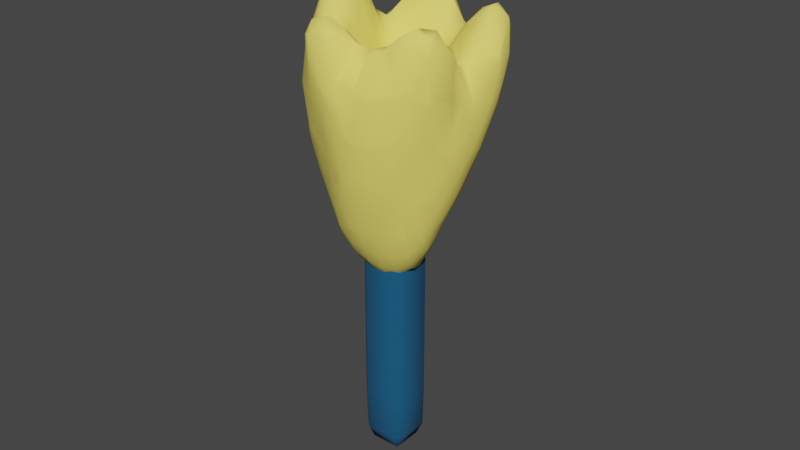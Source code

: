 # Source: Flower2.blend  (saved by Blender 2.90.8; exported with 4.5.12 LTS)
import bpy
from mathutils import Matrix  # noqa: F401  (used for matrix-valued properties, if any)

bpy.ops.wm.read_factory_settings(use_empty=True)
scene = bpy.context.scene
scene.name = 'Scene'

# ---- collections
col_collection = bpy.data.collections.new('Collection'); scene.collection.children.link(col_collection)
col_flower2 = bpy.data.collections.new('Flower2'); scene.collection.children.link(col_flower2)

# ---- materials (node trees are filled in below, after node groups)
mat_stem = bpy.data.materials.new('Stem')
mat_stem.alpha_threshold = 0.0
mat_stem.use_transparent_shadow = False
mat_stem.line_color = (0.0, 0.0, 0.0, 1.0)
mat_petals = bpy.data.materials.new('Petals')
mat_petals.use_transparent_shadow = False

# ---- material node trees
mat_stem.use_nodes = True; mat_stem.node_tree.nodes.clear()
_N = mat_stem.node_tree.nodes; _L = mat_stem.node_tree.links
n0 = _N.new('ShaderNodeOutputMaterial'); n0.name = 'Material Output'; n0.location = (300, 300)
n1 = _N.new('ShaderNodeBsdfPrincipled'); n1.name = 'Principled BSDF'; n1.location = (10, 300)
n1.distribution = 'GGX'
n1.subsurface_method = 'BURLEY'
n1.inputs[0].default_value = (0.003035, 0.08866, 0.1981, 1.0)
n1.inputs[2].default_value = 1.0
n1.inputs[3].default_value = 1.45
n1.inputs[27].default_value = (0.0, 0.0, 0.0, 1.0)
n1.inputs[28].default_value = 1.0
_L.new(n1.outputs[0], n0.inputs[0])
n0.is_active_output = True
mat_petals.use_nodes = True; mat_petals.node_tree.nodes.clear()
_N = mat_petals.node_tree.nodes; _L = mat_petals.node_tree.links
n0 = _N.new('ShaderNodeOutputMaterial'); n0.name = 'Material Output'; n0.location = (300, 300)
n1 = _N.new('ShaderNodeBsdfPrincipled'); n1.name = 'Principled BSDF'; n1.location = (10, 300)
n1.distribution = 'GGX'
n1.subsurface_method = 'BURLEY'
n1.inputs[0].default_value = (1.0, 0.8388, 0.1529, 1.0)
n1.inputs[2].default_value = 1.0
n1.inputs[3].default_value = 1.45
n1.inputs[27].default_value = (0.0, 0.0, 0.0, 1.0)
n1.inputs[28].default_value = 1.0
_L.new(n1.outputs[0], n0.inputs[0])
n0.is_active_output = True

# ---- world
world_world = bpy.data.worlds.new('World'); scene.world = world_world
world_world.use_nodes = True; world_world.node_tree.nodes.clear()
_N = world_world.node_tree.nodes; _L = world_world.node_tree.links
n0 = _N.new('ShaderNodeOutputWorld'); n0.name = 'World Output'; n0.location = (300, 300)
n1 = _N.new('ShaderNodeBackground'); n1.name = 'Background'; n1.location = (10, 300)
n1.inputs[0].default_value = (0.05088, 0.05088, 0.05088, 1.0)
_L.new(n1.outputs[0], n0.inputs[0])
n0.is_active_output = True
world_world.color = (0.05088, 0.05088, 0.05088)
world_world.use_sun_shadow = False
world_world.sun_shadow_jitter_overblur = 0.0

# ---- meshes
me_mesh = bpy.data.meshes.new('Mesh')
me_mesh.from_pydata([(0.3202, -0.2, 1.0), (0.3202, -0.2, 1.4), (0.3202, 0.2, 1.4), (0.3202, 0.2, 1.0), (0.3202, -0.2, 1.8), (0.3202, 0.2, 1.8), (0.2, -0.2, 2.147), (0.2, 0.2, 2.147), (0.2, -0.3202, 1.8), (-0.2, -0.2, 2.147), (-0.2, -0.3202, 1.8), (-0.2, -0.3202, 1.4), (0.2, -0.3202, 1.4), (-0.2, -0.3202, 1.0), (0.2, -0.3202, 1.0), (-0.2, -0.3202, 0.6), (0.2, -0.3202, 0.6), (-0.2, -0.3202, 0.2), (0.2, -0.3202, 0.2), (-0.2, -0.3028, -0.2), (0.2, -0.3028, -0.2), (-0.2, -0.2, -0.3474), (0.2, -0.2, -0.3474), (0.2, 0.2, -0.3474), (-0.2, 0.2, -0.3474), (0.2, 0.3028, -0.2), (-0.2, 0.3028, -0.2), (0.2, 0.3202, 0.2), (-0.2, 0.3202, 0.2), (0.2, 0.3202, 0.6), (-0.2, 0.3202, 0.6), (0.3202, 0.2, 0.2), (0.3202, 0.2, 0.6), (0.3202, -0.2, 0.2), (0.3202, -0.2, 0.6), (0.3028, -0.2, -0.2), (0.3028, 0.2, -0.2), (-0.3202, 0.2, 0.2), (-0.3028, 0.2, -0.2), (-0.3028, -0.2, -0.2), (-0.3202, -0.2, 0.2), (-0.3202, 0.2, 0.6), (-0.3202, -0.2, 0.6), (-0.3202, 0.2, 1.0), (-0.3202, -0.2, 1.0), (-0.3202, 0.2, 1.4), (-0.3202, -0.2, 1.4), (-0.3202, 0.2, 1.8), (-0.3202, -0.2, 1.8), (-0.2, 0.2, 2.147), (-0.2, 0.3202, 1.8), (0.2, 0.3202, 1.8), (-0.2, 0.3202, 1.4), (0.2, 0.3202, 1.4), (-0.2, 0.3202, 1.0), (0.2, 0.3202, 1.0)], [], [(3, 2, 1, 0), (2, 5, 4, 1), (4, 5, 7, 6), (8, 4, 6), (10, 8, 6, 9), (12, 8, 10, 11), (14, 12, 11, 13), (16, 14, 13, 15), (18, 16, 15, 17), (20, 18, 17, 19), (22, 20, 19, 21), (24, 23, 22, 21), (26, 25, 23, 24), (28, 27, 25, 26), (30, 29, 27, 28), (29, 32, 31, 27), (31, 32, 34, 33), (36, 31, 33, 35), (27, 31, 36, 25), (38, 37, 28, 26), (40, 37, 38, 39), (42, 41, 37, 40), (44, 43, 41, 42), (46, 45, 43, 44), (48, 47, 45, 46), (49, 47, 48, 9), (50, 47, 49), (7, 51, 50, 49), (50, 51, 53, 52), (41, 43, 54, 30), (38, 26, 24), (23, 36, 35, 22), (39, 38, 24, 21), (35, 20, 22), (19, 39, 21), (35, 33, 18, 20), (17, 40, 39, 19), (34, 0, 14, 16), (13, 44, 42, 15), (48, 10, 9), (6, 7, 49, 9), (51, 5, 2, 53), (32, 3, 0, 34), (53, 2, 3, 55), (55, 3, 32, 29), (5, 51, 7), (25, 36, 23), (1, 4, 8, 12), (0, 1, 12, 14), (33, 34, 16, 18), (52, 53, 55, 54), (54, 55, 29, 30), (45, 47, 50, 52), (43, 45, 52, 54), (37, 41, 30, 28), (10, 48, 46, 11), (11, 46, 44, 13), (15, 42, 40, 17)])
me_mesh.polygons.foreach_set('use_smooth', [True] * 58)
me_mesh.materials.append(mat_stem)
me_mesh.use_remesh_fix_poles = True
me_mesh.use_remesh_preserve_attributes = False
me_mesh.use_mirror_vertex_groups = False
me_mesh.update()
me_mesh_001 = bpy.data.meshes.new('Mesh.001')
me_mesh_001.from_pydata([(1.8, -0.6, 0.708), (1.8, -0.4669, 0.6), (2.004, -0.6, 0.6), (1.8, -0.2921, 0.2), (2.035, -0.6, 0.2), (2.2, -0.8115, 0.2), (2.2, -0.7499, 0.6), (2.317, -1.0, 0.2), (2.422, -1.0, 0.6), (2.2, -1.0, 0.8677), (2.2, -1.4, 0.9894), (2.6, -1.32, 0.6), (2.6, -1.4, 0.7881), (2.2, -1.8, 0.9704), (2.6, -1.8, 0.8855), (2.2, -2.2, 0.8177), (2.6, -2.2, 0.6185), (2.6, -2.207, 0.6), (2.2, -2.445, 0.6), (2.2, -2.6, 0.4537), (2.6, -2.2, 0.5177), (2.472, -2.2, 0.2), (2.29, -2.6, 0.2), (2.2, -2.6, 0.03412), (2.2, -2.2, -0.1624), (2.539, -1.8, 0.2), (2.214, -1.8, -0.2), (2.2, -2.021, -0.2), (2.2, -1.8, -0.2139), (2.2, -1.621, -0.2), (1.8, -1.8, -0.5642), (2.162, -1.4, -0.2), (1.8, -1.4, -0.5465), (2.2, -1.4, -0.1578), (2.022, -1.0, -0.2), (1.8, -1.0, -0.4192), (1.807, -0.6, -0.2), (1.8, -0.6, -0.2084), (1.8, -0.5867, -0.2), (1.4, -0.2, -0.5469), (1.4, -0.399, -0.6), (1.448, -0.6, -0.6), (1.629, -0.2, -0.2), (1.739, -0.2, 0.2), (1.4, -0.6, -0.6452), (1.0, -0.2, -0.9184), (1.0, -0.5311, -1.0), (1.021, -0.6, -1.0), (1.355, -0.2, -0.6), (1.4, -1.0, -0.7655), (1.143, -1.0, -1.0), (1.0, -1.0, -1.125), (1.0, -0.6, -1.023), (0.6, -1.0, -1.327), (0.6, -0.6, -1.332), (0.898, -0.2, -1.0), (0.6, -0.2, -1.266), (0.6943, 0.2, -1.0), (0.6, 0.2, -1.053), (1.0, 0.2, -0.7984), (0.6, 0.6, -0.7338), (0.6, 0.292, -1.0), (1.0, 0.4441, -0.6), (0.7832, 0.6, -0.6), (0.6, 0.6868, -0.6), (1.0, 0.6, -0.3142), (1.0, 0.6317, -0.2), (0.6, 0.8177, -0.2), (1.0, 0.6267, 0.2), (0.6, 0.8134, 0.2), (1.0, 0.6, 0.2924), (0.7581, 0.6, 0.6), (0.6, 0.6752, 0.6), (0.6, 0.6, 0.7138), (0.2, 0.6, 0.8557), (0.2, 0.7738, 0.6), (-0.2, 0.6, 0.8557), (-0.2, 0.7738, 0.6), (0.2, 0.4328, 1.0), (-0.2, 0.4328, 1.0), (-0.2, 0.2, 1.11), (0.2, 0.2, 1.11), (-0.2, -0.2, 1.11), (0.2, -0.2, 1.11), (0.2, -0.4328, 1.0), (-0.2, -0.4328, 1.0), (-0.2, -0.6, 0.8557), (0.2, -0.6, 0.8557), (0.2, -0.7777, 0.6), (-0.2, -0.7738, 0.6), (-0.2, -0.9217, 0.2), (0.2, -1.0, 0.2876), (0.06002, -1.0, 0.2), (-0.2, -1.0, 0.001908), (-0.2, -1.4, -0.1257), (0.2, -1.081, 0.2), (0.2, -1.4, -0.01822), (-0.2, -1.8, 0.01641), (0.2, -1.8, 0.03496), (-0.2, -2.2, 0.176), (0.2, -2.2, 0.1613), (0.6, -1.8, 0.1939), (0.6, -2.041, 0.2), (0.5106, -2.2, 0.2), (0.6, -2.2, 0.2271), (0.6123, -1.8, 0.2), (0.4747, -1.4, 0.2), (0.6, -1.743, 0.2), (0.6, -1.4, 0.3023), (1.0, -1.4, 0.5821), (1.0, -1.8, 0.4618), (0.6, -1.0, 0.4816), (0.8932, -1.0, 0.6), (1.0, -1.274, 0.6), (1.0, -1.0, 0.643), (1.4, -1.0, 0.7889), (1.4, -1.4, 0.7934), (1.031, -1.4, 0.6), (1.0, -0.6, 0.7351), (1.4, -0.6, 0.742), (1.8, -1.0, 0.8913), (1.4, -1.8, 0.7083), (1.21, -1.8, 0.6), (1.4, -2.048, 0.6), (1.8, -1.8, 0.882), (1.8, -2.2, 0.712), (1.563, -2.2, 0.6), (1.4, -2.2, 0.5218), (1.4, -2.6, 0.461), (1.8, -2.364, 0.6), (1.8, -2.6, 0.5063), (1.4, -3.0, 0.5328), (1.8, -3.0, 0.4699), (1.8, -3.4, 0.538), (1.689, -3.4, 0.6), (1.4, -3.203, 0.6), (1.4, -3.4, 0.6587), (1.4, -3.8, 0.7367), (1.749, -3.8, 0.6), (1.4, -4.2, 0.665), (1.444, -4.2, 0.6), (1.4, -4.2, 0.5175), (1.495, -3.8, 0.2), (1.4, -3.878, 0.2), (1.4, -3.8, 0.1489), (1.8, -3.401, 0.2), (1.8, -3.4, 0.1997), (1.4, -3.4, -0.07602), (1.8, -3.0, -0.06015), (1.578, -3.0, -0.2), (1.4, -3.155, -0.2), (1.4, -3.0, -0.285), (1.8, -2.796, -0.2), (1.8, -2.6, -0.3159), (1.4, -2.6, -0.5222), (1.8, -2.2, -0.4859), (1.606, -2.2, -0.6), (1.4, -2.453, -0.6), (1.4, -2.2, -0.7154), (1.0, -2.6, -0.6973), (1.232, -2.6, -0.6), (1.0, -2.2, -0.9079), (1.0, -2.766, -0.6), (0.6, -3.0, -0.606), (0.6191, -3.0, -0.6), (0.6, -2.6, -0.8125), (1.0, -3.0, -0.4644), (0.6, -3.4, -0.393), (1.0, -3.4, -0.2511), (0.6, -3.011, -0.6), (0.6, -3.712, -0.2), (1.0, -3.491, -0.2), (1.122, -3.4, -0.2), (0.2, -3.8, -0.2219), (0.3331, -3.8, -0.2), (0.2, -3.4, -0.4768), (0.6, -3.8, -0.1397), (0.2, -3.831, -0.2), (-0.2, -3.8, -0.2416), (-0.2, -3.856, -0.2), (-0.2, -4.2, 0.152), (0.2, -4.2, 0.1456), (-0.2, -4.232, 0.2), (0.2, -4.243, 0.2), (-0.2, -4.2, 0.4446), (0.2, -4.2, 0.5161), (-0.2, -3.8, 0.541), (0.2, -3.8, 0.5762), (-0.2, -3.4, 0.5038), (0.2, -3.4, 0.5279), (-0.2, -3.0, 0.4245), (0.2, -3.0, 0.4343), (0.5724, -3.4, 0.6), (0.3115, -3.8, 0.6), (0.6, -3.8, 0.6739), (0.6, -3.4, 0.6059), (0.6, -3.378, 0.6), (1.0, -3.192, 0.6), (1.0, -3.4, 0.6595), (0.6, -3.0, 0.4948), (1.0, -3.0, 0.539), (0.6, -2.6, 0.3532), (1.0, -2.6, 0.4028), (0.2, -2.6, 0.3067), (0.6, -4.2, 0.6534), (0.4395, -4.2, 0.6), (0.6, -4.312, 0.6), (1.0, -4.2, 0.7312), (1.0, -4.368, 0.6), (0.6, -4.201, 0.2), (1.0, -4.2, 0.2919), (0.607, -4.2, 0.2), (0.6, -4.2, 0.1988), (1.0, -4.099, 0.2), (1.0, -3.8, -0.01553), (1.4, -4.229, 0.6), (1.0, -3.8, 0.7372), (-0.6, -3.8, 0.5766), (-0.6, -3.4, 0.5529), (-0.7004, -3.8, 0.6), (-0.7903, -3.4, 0.6), (-1.0, -3.8, 0.688), (-1.0, -3.4, 0.6533), (-1.0, -3.135, 0.6), (-1.4, -3.4, 0.7137), (-1.4, -3.0, 0.6502), (-1.155, -3.0, 0.6), (-1.0, -3.0, 0.5698), (-1.335, -2.6, 0.6), (-1.0, -2.6, 0.4798), (-1.247, -2.2, 0.6), (-1.0, -2.2, 0.4252), (-1.4, -2.6, 0.6287), (-1.4, -2.2, 0.782), (-1.4, -1.8, 0.9718), (-1.063, -1.8, 0.6), (-1.677, -2.2, 1.0), (-1.445, -1.8, 1.0), (-1.406, -1.4, 1.0), (-1.4, -1.4, 0.9974), (-1.8, -1.8, 1.136), (-1.8, -1.4, 1.114), (-1.8, -1.0, 1.012), (-1.642, -1.0, 1.0), (-2.2, -1.4, 1.038), (-2.2, -1.269, 1.0), (-1.914, -1.0, 1.0), (-2.2, -1.0, 0.8934), (-2.2, -0.6, 0.6427), (-1.8, -0.6, 0.8369), (-1.8, -0.9689, 1.0), (-2.2, -0.5484, 0.6), (-1.823, -0.2, 0.6), (-1.8, -0.2, 0.613), (-2.2, -0.2202, 0.2), (-2.186, -0.2, 0.2), (-2.2, -0.2, 0.1536), (-2.2, -0.1468, -0.2), (-1.971, 0.2, -0.2), (-1.841, 0.2, 0.2), (-2.2, -0.2, -0.3344), (-2.086, -0.2, -0.6), (-1.875, 0.2, -0.6), (-1.8, -0.2, -0.9317), (-1.8, 0.2, -0.7204), (-1.8, 0.2989, -0.6), (-1.503, 0.2, -1.0), (-1.4, 0.3069, -1.0), (-1.4, 0.6, -0.6649), (-1.446, 0.6, -0.6), (-1.505, 0.6, -0.2), (-1.8, 0.3846, -0.2), (-1.4, 0.6, 0.01529), (-1.4, 0.5185, 0.2), (-1.8, 0.2384, 0.2), (-1.4, 0.6547, -0.2), (-1.227, 0.6, 0.2), (-1.4, 0.2, 0.5641), (-1.0, 0.6, 0.3875), (-1.0, 0.4455, 0.6), (-1.331, 0.2, 0.6), (-1.0, 0.2, 0.7783), (-1.4, -0.2, 0.7531), (-1.4, 0.1458, 0.6), (-1.0, -0.2, 0.8468), (-0.6112, 0.2, 1.0), (-0.6112, -0.2, 1.0), (-1.0, -0.6, 0.787), (-0.6, -0.2128, 1.0), (-0.6, -0.6, 0.7636), (-0.6, -0.2, 1.005), (-1.0, -1.0, 0.7044), (-0.6, -0.78, 0.6), (-0.8633, -1.0, 0.6), (-0.6, -1.0, 0.3434), (-0.6, -1.087, 0.2), (-0.7564, -1.4, 0.2), (-0.9561, -1.4, 0.6), (-0.6, -1.4, 0.02416), (-0.6, -1.8, 0.1244), (-0.7285, -1.8, 0.2), (-0.6, -2.067, 0.2), (-1.0, -1.8, 0.4814), (-0.6, -2.2, 0.2444), (-1.0, -1.606, 0.6), (-1.0, -1.4, 0.6592), (-0.4911, -1.0, 0.2), (-1.4, -1.0, 0.9349), (-1.8, -0.1802, 0.6), (-1.8, 0.2, 0.2536), (-0.7585, 0.6, 0.6), (-0.6, 0.6, 0.7138), (-0.6, 0.2128, 1.0), (-0.6, 0.2, 1.005), (-0.6, 0.6752, 0.6), (-1.0, 0.6876, 0.2), (-1.4, 0.6263, -0.6), (-1.0, 0.7509, -0.6), (-1.0, 0.7812, -0.2), (-1.0, 0.6, -0.894), (-0.6, 0.7741, -0.6), (-0.6, 0.8447, -0.2), (-0.6, 0.8154, 0.2), (-0.2, 0.785, -0.6), (-0.2, 0.8962, -0.2), (-0.6, 0.6, -0.9171), (-0.2, 0.6, -0.9062), (-0.6, 0.5309, -1.0), (-0.2, 0.5159, -1.0), (0.2, 0.4802, -1.0), (0.2, 0.6, -0.8826), (-0.2, 0.2, -1.305), (0.2, 0.2, -1.248), (-0.2, 0.0116, -1.4), (0.2, -0.09987, -1.4), (-0.2, -0.2, -1.452), (0.2, -0.2, -1.422), (-0.2, -0.6, -1.466), (0.2, -0.6, -1.439), (0.3865, -0.6, -1.4), (0.292, -0.2, -1.4), (0.2, -1.0, -1.406), (0.2349, -1.0, -1.4), (0.2, -1.037, -1.4), (-0.2, -1.0, -1.429), (-0.2, -1.151, -1.4), (-0.5342, -1.0, -1.4), (-0.6, -0.6, -1.434), (-0.6, -0.9336, -1.4), (-0.6, -1.0, -1.392), (-1.0, -1.0, -1.316), (-0.7748, -0.6, -1.4), (-1.0, -0.6, -1.346), (-0.6724, -0.2, -1.4), (-1.0, -0.2, -1.315), (-0.6, -0.2, -1.414), (-0.6, -0.1325, -1.4), (-0.6, 0.2, -1.28), (-1.0, 0.2, -1.204), (-1.0, 0.5017, -1.0), (-1.4, 0.2, -1.06), (-1.4, -0.6, -1.189), (-1.4, -0.2, -1.159), (-1.706, -0.2, -1.0), (-1.756, -0.6, -1.0), (-1.8, -0.6, -0.9761), (-1.4, -1.0, -1.193), (-1.723, -1.0, -1.0), (-1.0, -1.4, -1.241), (-0.6, -1.4, -1.306), (-1.4, -1.4, -1.133), (0.2, 0.7831, -0.6), (0.2, 0.8967, -0.2), (0.2, 0.8962, 0.2), (-0.2, 0.8962, 0.2), (-2.2, -0.6, -0.6171), (-2.2, -0.5481, -0.6), (-2.2, -1.0, -0.658), (-1.8, -1.0, -0.9534), (-2.2, -1.391, -0.6), (-2.198, -1.4, -0.6), (-1.8, -1.4, -0.8752), (-2.2, -1.4, -0.5982), (-2.2, -1.8, -0.4769), (-2.009, -1.8, -0.6), (-2.2, -2.2, -0.3085), (-1.8, -2.2, -0.5508), (-1.8, -2.094, -0.6), (-1.8, -1.8, -0.7376), (-2.2, -2.42, -0.2), (-2.057, -2.6, -0.2), (-1.8, -2.6, -0.3397), (-1.8, -2.857, -0.2), (-2.2, -3.0, 0.1423), (-1.8, -3.0, -0.1244), (-2.2, -2.6, -0.1037), (-2.2, -3.088, 0.2), (-1.965, -3.4, 0.2), (-1.8, -3.4, 0.09246), (-2.2, -3.16, 0.6), (-2.126, -3.4, 0.6), (-2.2, -3.0, 0.6309), (-1.8, -3.0, 0.7024), (-1.8, -3.4, 0.7169), (-2.2, -2.6, 0.735), (-1.8, -2.6, 0.7675), (-2.2, -2.244, 1.0), (-1.8, -2.293, 1.0), (-2.2, -2.2, 1.02), (-1.8, -2.2, 1.047), (-2.235, -2.2, 1.0), (-2.349, -1.8, 1.0), (-2.2, -1.8, 1.09), (-2.503, -2.2, 0.6), (-2.585, -1.8, 0.6), (-2.6, -1.8, 0.4748), (-2.566, -2.2, 0.2), (-2.6, -1.912, 0.2), (-2.6, -1.4, 0.4666), (-2.571, -1.4, 0.6), (-2.6, -1.328, 0.2), (-2.554, -1.0, 0.2), (-2.464, -1.0, 0.6), (-2.605, -1.4, 0.2), (-2.6, -1.4, 0.159), (-2.6, -1.8, 0.1489), (-2.607, -1.8, 0.2), (-2.47, -1.8, -0.2), (-2.511, -1.4, -0.2), (-2.457, -2.6, 0.2), (-2.38, -2.6, 0.6), (-2.332, -2.2, -0.2), (-2.257, -3.0, 0.2), (-2.249, -3.0, 0.6), (-2.266, -1.4, 1.0), (-1.8, -3.8, 0.7214), (-1.947, -3.8, 0.6), (-1.8, -3.96, 0.6), (-1.8, -3.8, 0.3689), (-1.4, -4.167, 0.6), (-1.4, -3.859, 0.2), (-1.506, -3.8, 0.2), (-1.4, -3.8, 0.1559), (-1.8, -3.579, 0.2), (-1.4, -3.4, -0.128), (-1.0, -4.038, 0.2), (-1.0, -3.8, -0.04075), (-0.6, -4.164, 0.2), (-0.6, -3.8, -0.1878), (-1.0, -4.144, 0.6), (-1.4, -3.8, 0.7535), (-1.663, -3.0, -0.2), (-1.4, -3.0, -0.3829), (-1.4, -2.628, -0.6), (-1.422, -2.6, -0.6), (-1.4, -2.6, -0.6171), (-1.4, -2.2, -0.8298), (-1.723, -2.2, -0.6), (-1.0, -2.6, -0.8163), (-1.0, -2.2, -0.9901), (-0.6, -2.6, -0.8852), (-0.6, -2.316, -1.0), (-0.9486, -2.2, -1.0), (-0.6, -2.2, -1.048), (-1.0, -1.8, -1.132), (-1.0, -2.171, -1.0), (-0.6, -1.8, -1.184), (-1.4, -1.8, -1.004), (-1.4, -1.809, -1.0), (-1.407, -1.8, -1.0), (-1.624, -1.4, -1.0), (-1.0, -3.0, -0.6037), (-0.6, -3.0, -0.6935), (-1.0, -3.006, -0.6), (-0.6, -3.174, -0.6), (-1.0, -3.4, -0.3533), (-0.6, -3.4, -0.4691), (-1.0, -3.608, -0.2), (-0.6, -3.786, -0.2), (-0.5433, -3.8, -0.2), (-0.2, -3.4, -0.4999), (-1.284, -3.4, -0.2), (-0.2, -3.222, -0.6), (0.2, -3.172, -0.6), (-0.2, -3.0, -0.715), (0.2, -3.0, -0.6866), (-1.4, -3.29, -0.2), (-1.009, -3.0, -0.6), (-2.255, -1.0, -0.6), (-2.483, -1.0, -0.2), (-2.213, -0.6, -0.6), (-2.23, -0.2, -0.2), (-1.4, -0.6, 0.8433), (-0.6, -2.6, 0.3691), (-0.6, -3.0, 0.4764), (-0.4256, -4.2, 0.2), (0.2, -2.6, -0.8718), (1.749, -1.8, -0.6), (1.968, -2.6, -0.2), (2.165, -2.2, -0.2), (2.027, -3.0, 0.2), (2.2, -2.743, 0.2), (1.8, -3.4, 0.2), (1.0, -2.2, 0.3579), (1.8, -1.4, 0.9373), (0.6, -0.8089, 0.6), (0.6, -0.2128, 1.0), (0.6, -0.6, 0.7565), (0.6112, -0.2, 1.0), (1.0, -0.2, 0.8136), (0.6, -0.2, 1.005), (0.6, 0.2, 1.005), (0.6112, 0.2, 1.0), (0.6, 0.2128, 1.0), (1.0, 0.4223, 0.6), (1.039, 0.6, 0.2), (1.4, 0.2763, 0.2), (1.4, 0.2, 0.3674), (1.204, 0.2, 0.6), (1.0, 0.2, 0.7624), (1.4, -0.06469, 0.6), (1.4, -0.2, 0.657), (1.505, -0.2, 0.6), (1.4, 0.2377, -0.2), (1.045, 0.6, -0.2), (1.197, 0.2, -0.6), (1.4, 0.2, -0.2629), (1.426, 0.2, -0.2), (1.463, 0.2, 0.2), (0.6, -1.4, -1.278), (1.0, -1.4, -1.133), (0.6, -1.8, -1.175), (1.0, -1.8, -1.056), (0.6, -2.2, -1.014), (0.6638, -2.2, -1.0), (1.0, -1.968, -1.0), (0.6, -2.226, -1.0), (0.2, -2.2, -1.055), (0.2, -2.313, -1.0), (1.114, -1.8, -1.0), (1.6, -1.0, -0.6), (1.735, -1.4, -0.6), (1.4, -1.8, -0.829), (1.4, -1.4, -0.8509), (1.206, -1.4, -1.0), (2.481, -1.4, 0.2), (2.6, -1.8, 0.3015), (2.6, -1.4, 0.4563), (2.706, -1.8, 0.6), (2.632, -1.4, 0.6), (2.605, -2.2, 0.6), (2.2, -1.0, 0.01665), (-2.395, -0.6, -0.2), (-2.421, -0.6, 0.2), (-0.2, -1.4, -1.348), (0.2, -1.4, -1.341), (-0.2, -1.8, -1.215), (0.2, -1.8, -1.219), (-0.2, -2.2, -1.06), (-0.2, -2.341, -1.0), (-0.2, -2.6, -0.8948), (-2.241, -0.6, 0.6), (-0.2, -2.6, 0.3113), (-0.2, -2.274, 0.2), (0.2, -2.312, 0.2), (-0.4231, -2.2, 0.2)], [], [(2, 1, 0), (1, 2, 4, 3), (4, 2, 6, 5), (6, 8, 7, 5), (8, 6, 9), (11, 8, 9, 10), (12, 11, 10), (14, 12, 10, 13), (16, 14, 13, 15), (18, 17, 16, 15), (20, 17, 18, 19), (22, 21, 20, 19), (24, 21, 22, 23), (26, 25, 21, 24), (27, 26, 24), (26, 27, 28), (29, 26, 28), (31, 29, 28, 30), (32, 31, 30), (29, 31, 33), (35, 34, 31, 32), (37, 36, 34, 35), (38, 36, 37), (37, 41, 40, 39), (42, 38, 37, 39), (42, 43, 3, 38), (40, 41, 44), (44, 47, 46, 45), (48, 40, 44, 45), (50, 47, 44, 49), (52, 47, 50, 51), (54, 52, 51, 53), (55, 46, 52, 54), (56, 55, 54), (58, 57, 55, 56), (55, 57, 59, 45), (59, 57, 61, 60), (63, 62, 59, 60), (64, 63, 60), (66, 65, 63, 64), (67, 66, 64), (69, 68, 66, 67), (71, 70, 68, 69), (72, 71, 69), (71, 72, 73), (73, 72, 75, 74), (74, 75, 77, 76), (79, 78, 74, 76), (81, 78, 79, 80), (83, 81, 80, 82), (85, 84, 83, 82), (87, 84, 85, 86), (89, 88, 87, 86), (91, 88, 89, 90), (92, 91, 90), (92, 90, 93), (95, 92, 93, 94), (96, 95, 94), (98, 96, 94, 97), (100, 98, 97, 99), (102, 101, 98, 100), (103, 102, 100), (102, 103, 104), (102, 105, 101), (107, 106, 96, 98), (101, 107, 98), (106, 107, 108), (105, 110, 109, 108), (107, 105, 108), (113, 112, 111, 108), (109, 113, 108), (112, 113, 114), (117, 116, 115, 114), (113, 117, 114), (115, 119, 118, 114), (120, 0, 119, 115), (116, 117, 122, 121), (122, 123, 121), (126, 125, 124, 121), (123, 126, 121), (126, 123, 127), (129, 126, 127, 128), (130, 129, 128), (132, 130, 128, 131), (134, 133, 132, 131), (135, 134, 131), (134, 135, 136), (138, 134, 136, 137), (140, 138, 137, 139), (142, 138, 140, 141), (143, 142, 141), (142, 143, 144), (146, 145, 142, 144), (147, 146, 144), (149, 148, 146, 147), (150, 149, 147), (149, 150, 151), (153, 152, 149, 151), (154, 153, 151), (156, 155, 153, 154), (157, 156, 154), (156, 157, 158), (158, 157, 160, 159), (161, 158, 159), (160, 162, 159), (159, 162, 164, 163), (165, 159, 163), (164, 162, 166), (164, 166, 168, 167), (169, 164, 167), (168, 171, 170, 167), (172, 171, 168), (167, 170, 174, 173), (175, 167, 173), (174, 170, 176), (174, 177, 173), (173, 177, 179, 178), (179, 177, 181, 180), (181, 183, 182, 180), (182, 183, 185, 184), (185, 187, 186, 184), (187, 189, 188, 186), (189, 191, 190, 188), (193, 192, 189, 187), (195, 192, 193, 194), (196, 192, 195), (198, 197, 196, 195), (196, 197, 200, 199), (200, 202, 201, 199), (199, 201, 203, 191), (194, 193, 205, 204), (205, 206, 204), (206, 208, 207, 204), (210, 208, 206, 209), (211, 210, 209), (211, 209, 212), (214, 213, 211, 212), (176, 214, 212), (211, 213, 210), (141, 215, 208, 210), (208, 215, 139, 207), (207, 216, 194, 204), (216, 198, 195, 194), (186, 188, 218, 217), (218, 220, 219, 217), (219, 220, 222, 221), (220, 223, 222), (223, 226, 225, 224), (222, 223, 224), (226, 223, 227), (229, 228, 226, 227), (231, 230, 228, 229), (228, 230, 233, 232), (230, 235, 234, 233), (234, 237, 236, 233), (239, 238, 237, 234), (237, 238, 241, 240), (238, 243, 242, 241), (242, 246, 245, 244), (241, 242, 244), (245, 246, 247), (250, 249, 248, 247), (246, 250, 247), (253, 252, 251, 248), (249, 253, 248), (251, 252, 255, 254), (254, 255, 256), (259, 258, 257, 256), (255, 259, 256), (258, 262, 261, 260), (257, 258, 260), (261, 262, 264, 263), (262, 265, 264), (268, 267, 266, 264), (265, 269, 268, 264), (271, 270, 269, 265), (273, 272, 270, 271), (274, 273, 271), (275, 270, 272), (273, 276, 272), (278, 276, 273, 277), (280, 279, 278, 277), (279, 280, 281), (281, 280, 283, 282), (284, 281, 282), (286, 285, 281, 284), (288, 286, 284, 287), (289, 288, 287), (286, 288, 290), (292, 289, 287, 291), (293, 292, 291), (292, 293, 294), (297, 296, 295, 294), (293, 297, 294), (295, 296, 298), (298, 296, 300, 299), (300, 301, 299), (301, 300, 302, 231), (303, 301, 231), (296, 297, 304, 302), (300, 296, 302), (304, 297, 305), (304, 235, 302), (295, 306, 294), (297, 293, 291, 305), (305, 291, 307, 239), (282, 283, 308, 253), (308, 283, 277, 309), (311, 310, 279, 281), (285, 312, 311, 281), (312, 285, 313), (314, 310, 311), (315, 276, 278), (283, 280, 277), (279, 310, 278), (269, 270, 275, 316), (275, 318, 317, 316), (316, 317, 319, 268), (318, 321, 320, 317), (315, 322, 321, 318), (321, 324, 323, 320), (320, 323, 326, 325), (326, 328, 327, 325), (330, 329, 328, 326), (328, 329, 332, 331), (332, 334, 333, 331), (333, 334, 336, 335), (335, 336, 338, 337), (336, 340, 339, 338), (338, 339, 342, 341), (342, 343, 341), (341, 343, 345, 344), (345, 346, 344), (344, 346, 348, 347), (337, 344, 347), (348, 346, 349), (351, 348, 349, 350), (352, 351, 350), (354, 353, 351, 352), (351, 353, 355, 347), (353, 356, 355), (357, 356, 353, 354), (358, 357, 354), (359, 327, 357, 358), (267, 359, 358, 360), (362, 354, 352, 361), (364, 363, 362, 361), (263, 363, 364, 365), (363, 266, 360, 362), (367, 364, 361, 366), (350, 349, 369, 368), (366, 350, 368, 370), (361, 352, 350, 366), (348, 351, 347), (355, 335, 337, 347), (331, 333, 356, 357), (329, 61, 58, 332), (325, 327, 359, 319), (323, 371, 330, 326), (324, 372, 371, 323), (374, 373, 372, 324), (266, 267, 360), (269, 316, 268), (319, 359, 267, 268), (261, 263, 365, 375), (376, 261, 375), (375, 365, 378, 377), (381, 380, 379, 377), (378, 381, 377), (379, 380, 382), (382, 380, 384, 383), (384, 387, 386, 385), (383, 384, 385), (387, 384, 388), (391, 390, 389, 385), (386, 391, 385), (392, 390, 391), (390, 392, 394, 393), (395, 390, 393), (398, 397, 396, 393), (394, 398, 393), (397, 400, 399, 396), (400, 403, 402, 401), (399, 400, 401), (402, 405, 404, 401), (405, 407, 406, 404), (406, 407, 409, 408), (407, 236, 409), (410, 406, 408), (412, 411, 410, 408), (410, 411, 414, 413), (416, 413, 414, 415), (417, 416, 415), (414, 419, 418, 415), (422, 421, 420, 418), (419, 422, 418), (420, 423, 418), (423, 420, 424), (426, 423, 424, 425), (417, 426, 425), (424, 428, 427, 425), (418, 423, 426, 415), (430, 413, 416, 429), (416, 431, 389, 395), (429, 416, 395), (433, 430, 429, 432), (244, 434, 411, 412), (410, 413, 430, 404), (406, 410, 404), (225, 232, 405, 402), (404, 430, 433, 401), (403, 400, 436, 435), (436, 437, 435), (437, 436, 438), (440, 439, 437, 438), (441, 440, 438), (440, 441, 442), (442, 441, 443, 398), (444, 442, 398), (446, 445, 440, 442), (448, 447, 445, 446), (445, 449, 439, 440), (439, 449, 221, 450), (437, 439, 450, 435), (450, 224, 403, 435), (433, 399, 401), (400, 397, 443, 438), (436, 400, 438), (399, 433, 432, 396), (443, 397, 398), (396, 432, 393), (392, 451, 394), (432, 429, 395, 393), (452, 451, 392, 391), (454, 453, 452, 391), (453, 454, 455), (454, 457, 456, 455), (456, 459, 458, 455), (462, 461, 460, 458), (459, 462, 458), (461, 462, 463), (463, 462, 465, 464), (466, 463, 464), (464, 465, 468, 467), (468, 469, 467), (469, 470, 370, 467), (381, 470, 469, 388), (465, 462, 459), (458, 460, 472, 471), (472, 474, 473, 471), (473, 474, 476, 475), (476, 478, 477, 475), (178, 479, 478, 476), (480, 178, 476), (477, 481, 475), (474, 482, 480, 476), (482, 483, 175, 480), (485, 483, 482, 484), (475, 481, 486, 452), (487, 473, 475, 452), (486, 481, 444), (473, 487, 471), (486, 451, 452), (453, 487, 452), (386, 457, 454, 391), (389, 431, 385), (387, 457, 386), (431, 427, 383, 385), (489, 488, 379, 382), (428, 489, 382), (384, 380, 381, 388), (378, 367, 470, 381), (379, 488, 377), (488, 490, 375, 377), (490, 376, 375), (262, 258, 271, 265), (261, 376, 260), (491, 257, 260), (258, 259, 274, 271), (274, 259, 309), (308, 252, 253), (243, 307, 492, 249), (250, 243, 249), (419, 434, 245, 247), (422, 419, 247), (245, 434, 244), (240, 241, 244, 412), (307, 243, 238, 239), (233, 236, 407, 405), (232, 233, 405), (302, 235, 230, 231), (493, 303, 231, 229), (494, 493, 229, 227), (226, 228, 232, 225), (449, 219, 221), (221, 222, 224, 450), (220, 218, 494, 227), (223, 220, 227), (217, 219, 449, 445), (447, 217, 445), (205, 193, 187, 185), (495, 184, 186, 217), (447, 495, 217), (209, 206, 205, 185), (183, 209, 185), (495, 182, 184), (212, 209, 183, 181), (182, 495, 180), (180, 495, 447, 448), (479, 179, 180, 448), (179, 479, 178), (480, 175, 173, 178), (483, 169, 167, 175), (496, 165, 163, 485), (156, 497, 30, 155), (155, 499, 498, 153), (160, 157, 154), (498, 152, 153), (23, 501, 500, 148), (152, 498, 23, 148), (160, 154, 151, 166), (162, 160, 166), (151, 150, 172, 168), (166, 151, 168), (149, 152, 148), (148, 500, 502, 146), (172, 150, 147), (502, 145, 146), (145, 502, 133), (144, 143, 213, 214), (140, 215, 141), (215, 140, 139), (139, 137, 216, 207), (136, 135, 197, 198), (138, 142, 145, 133), (134, 138, 133), (502, 500, 132, 133), (197, 135, 131, 200), (501, 19, 130, 132), (500, 501, 132), (131, 128, 202, 200), (128, 127, 503, 202), (126, 129, 125), (124, 504, 116, 121), (504, 120, 115, 116), (112, 505, 111), (122, 117, 109, 110), (97, 94, 298, 299), (106, 95, 96), (93, 306, 295, 298), (94, 93, 298), (90, 306, 93), (92, 95, 91), (111, 505, 88, 91), (507, 506, 84, 87), (509, 508, 506, 507), (118, 509, 507), (506, 508, 510), (508, 512, 511, 510), (512, 513, 511), (86, 85, 288, 289), (84, 506, 510, 83), (288, 85, 82, 290), (511, 513, 78, 81), (80, 79, 312, 313), (76, 77, 314, 311), (314, 77, 374, 322), (71, 514, 70), (517, 516, 515, 70), (514, 518, 517, 70), (518, 514, 519), (520, 518, 519, 509), (521, 520, 509), (522, 520, 521), (524, 515, 516, 523), (526, 525, 62, 65), (524, 523, 526, 65), (48, 525, 526, 39), (523, 527, 526), (516, 528, 527, 523), (518, 520, 517), (528, 516, 517), (66, 524, 65), (372, 67, 64, 371), (62, 525, 59), (60, 61, 329, 330), (61, 57, 58), (56, 340, 334, 332), (58, 56, 332), (339, 340, 56, 54), (53, 51, 530, 529), (529, 530, 532, 531), (532, 535, 534, 533), (531, 532, 533), (534, 535, 161), (534, 536, 533), (533, 536, 538, 537), (539, 535, 532), (342, 339, 54, 53), (46, 55, 45), (526, 527, 42, 39), (40, 48, 39), (540, 41, 37, 35), (541, 540, 35, 32), (497, 541, 32, 30), (543, 541, 497, 542), (539, 544, 543, 542), (28, 27, 499, 155), (30, 28, 155), (25, 26, 29, 33), (545, 25, 33), (25, 545, 547, 546), (547, 549, 548, 546), (11, 549, 547), (546, 548, 550, 20), (551, 7, 545, 33), (22, 501, 23), (21, 25, 546, 20), (501, 22, 19), (550, 17, 20), (19, 18, 129, 130), (17, 550, 16), (550, 548, 14, 16), (15, 13, 124, 125), (548, 549, 12, 14), (13, 10, 504, 124), (549, 11, 12), (5, 7, 551), (7, 8, 11, 547), (545, 7, 547), (43, 522, 1, 3), (6, 2, 0, 120), (9, 6, 120), (1, 522, 521, 119), (0, 1, 119), (3, 4, 36, 38), (44, 41, 540, 49), (10, 9, 120, 504), (31, 34, 551, 33), (49, 540, 541, 543), (129, 18, 15, 125), (542, 497, 156, 158), (119, 521, 509, 118), (68, 515, 524, 66), (46, 47, 52), (117, 113, 109), (51, 50, 544, 530), (123, 122, 110, 503), (127, 123, 503), (539, 542, 158, 161), (535, 539, 161), (82, 80, 313, 290), (315, 318, 275, 272), (276, 315, 272), (356, 333, 335, 355), (421, 489, 428, 424), (420, 421, 424), (421, 553, 552, 489), (345, 343, 555, 554), (554, 555, 557, 556), (556, 557, 537, 558), (369, 554, 556, 466), (105, 107, 101), (481, 477, 446, 442), (444, 481, 442), (537, 538, 559, 558), (559, 538, 496, 560), (519, 514, 71, 73), (513, 512, 519, 73), (515, 68, 70), (62, 63, 65), (519, 512, 508, 509), (522, 43, 528, 517), (520, 522, 517), (59, 525, 48, 45), (112, 114, 118, 507), (505, 112, 507), (544, 50, 49, 543), (78, 513, 73, 74), (75, 72, 69, 373), (371, 64, 60, 330), (510, 511, 81, 83), (334, 340, 336), (88, 505, 507, 87), (106, 108, 111, 91), (95, 106, 91), (312, 79, 76, 311), (314, 322, 315, 278), (310, 314, 278), (317, 320, 325, 319), (313, 285, 286, 290), (255, 252, 308, 309), (259, 255, 309), (360, 358, 354, 362), (292, 89, 86, 289), (370, 368, 464, 467), (287, 284, 282, 492), (77, 75, 373, 374), (327, 328, 331, 357), (291, 287, 492, 307), (90, 89, 292, 294), (306, 90, 294), (337, 338, 341, 344), (304, 305, 239, 234), (235, 304, 234), (213, 143, 141, 210), (558, 559, 461, 463), (492, 282, 253, 249), (277, 273, 274, 309), (264, 266, 363, 263), (243, 250, 242), (365, 364, 367, 378), (236, 237, 240, 409), (443, 441, 438), (456, 457, 387, 388), (469, 468, 456, 388), (251, 561, 248), (553, 561, 251, 254), (490, 552, 491, 260), (376, 490, 260), (248, 561, 422, 247), (422, 561, 553, 421), (489, 552, 490, 488), (411, 434, 419, 414), (426, 417, 415), (427, 428, 382, 383), (527, 528, 43, 42), (342, 53, 529, 555), (343, 342, 555), (499, 27, 24), (557, 531, 533, 537), (191, 203, 562, 190), (203, 564, 563, 562), (170, 171, 214, 176), (560, 496, 485, 484), (565, 99, 97, 299), (301, 565, 299), (565, 563, 99), (322, 374, 324, 321), (346, 345, 554, 369), (349, 346, 369), (565, 301, 303), (466, 556, 558, 463), (190, 562, 493, 494), (478, 479, 448), (460, 560, 484, 472), (250, 246, 242), (552, 553, 254, 256), (491, 552, 256), (470, 367, 366, 370), (409, 240, 412, 408), (431, 416, 417, 425), (427, 431, 425), (468, 465, 459, 456), (224, 225, 402, 403), (451, 486, 444, 398), (394, 451, 398), (471, 487, 453, 455), (458, 471, 455), (110, 105, 102, 104), (503, 110, 104), (36, 4, 5, 551), (34, 36, 551), (530, 544, 539, 532), (202, 503, 104, 201), (498, 499, 24, 23), (534, 161, 159, 165), (536, 534, 165), (137, 136, 198, 216), (172, 147, 144, 214), (171, 172, 214), (164, 169, 163), (564, 103, 100), (373, 69, 67, 372), (555, 529, 531, 557), (104, 103, 564, 203), (201, 104, 203), (538, 536, 165, 496), (196, 199, 191, 189), (192, 196, 189), (174, 176, 212, 181), (177, 174, 181), (163, 169, 483, 485), (563, 564, 100, 99), (257, 491, 256), (368, 369, 466, 464), (563, 565, 303, 493), (562, 563, 493), (389, 390, 395), (461, 559, 560, 460), (188, 190, 494, 218), (477, 478, 448, 446), (484, 482, 474, 472)])
me_mesh_001.polygons.foreach_set('use_smooth', [True] * 693)
me_mesh_001.materials.append(mat_petals)
me_mesh_001.use_remesh_fix_poles = True
me_mesh_001.use_remesh_preserve_attributes = False
me_mesh_001.use_mirror_vertex_groups = False
me_mesh_001.update()

# ---- objects
ob_stem = bpy.data.objects.new('Stem', me_mesh)
ob_petals = bpy.data.objects.new('Petals', me_mesh_001)

# ---- transforms, parenting, visibility, modifiers, constraints
ob_stem.location = (0.01861, -0.0001243, -0.001062)
ob_stem.scale = (0.25, 0.25, 0.3586)
ob_stem.lineart.crease_threshold = 0.0
ob_petals.location = (-0.01903, 0.1676, 0.9734)
ob_petals.rotation_euler = (-0.2867, -7.611e-05, 0.3479)
ob_petals.scale = (0.1105, 0.1105, 0.3452)
ob_petals.lineart.crease_threshold = 0.0

# ---- collection membership
col_flower2.objects.link(ob_stem)
col_flower2.objects.link(ob_petals)

# ---- scene / render settings (as saved in the file)
scene.frame_start = 1; scene.frame_end = 250; scene.frame_set(1)
scene.render.engine = 'BLENDER_EEVEE_NEXT'
scene.cycles.use_denoising = False
scene.cycles.samples = 128
scene.cycles.sampling_pattern = 'TABULATED_SOBOL'
scene.cycles.use_adaptive_sampling = False
scene.cycles.use_light_tree = False
scene.view_settings.view_transform = 'Filmic'
bpy.context.view_layer.update()

# ---- added for rendering (the .blend has no active camera and no usable light): camera, sun
cam_auto = bpy.data.cameras.new('AutoCamera')
cam_auto.lens = 50.0
cam_auto.sensor_width = 36.0
cam_auto.clip_end = 1000.0
ob_auto_camera = bpy.data.objects.new('AutoCamera', cam_auto)
scene.collection.objects.link(ob_auto_camera)
ob_auto_camera.location = (1.95314, -2.29722, 2.19934)
ob_auto_camera.rotation_euler = (1.09748, -7.21219e-08, 0.694738)
scene.camera = ob_auto_camera
light_auto_sun = bpy.data.lights.new('AutoSun', 'SUN')
light_auto_sun.energy = 3.0
light_auto_sun.angle = 0.0523599
ob_auto_sun = bpy.data.objects.new('AutoSun', light_auto_sun)
scene.collection.objects.link(ob_auto_sun)
ob_auto_sun.rotation_euler = (0.872665, 0.174533, 0.523599)
bpy.context.view_layer.update()
